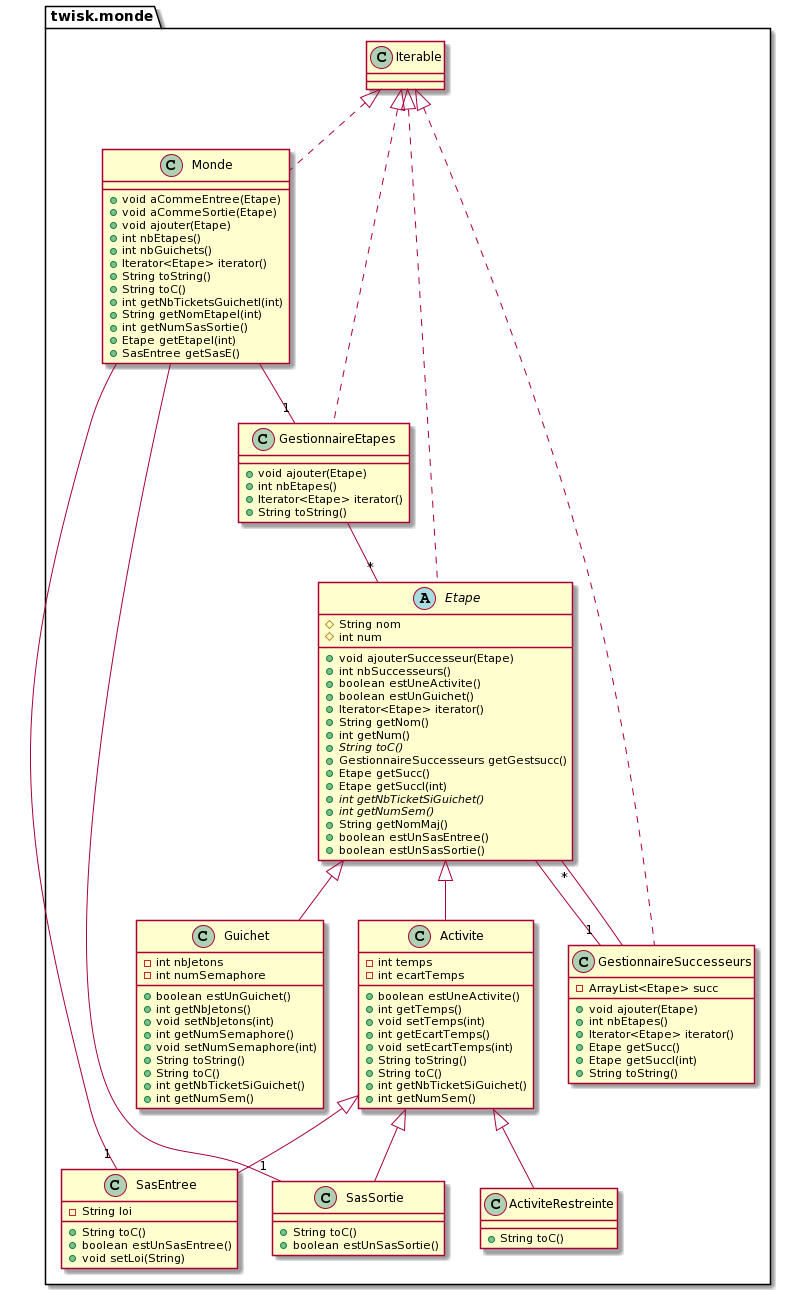

The diagram above was rendered by PlantUML. Its source (embedded in the PNG):
@startuml
class twisk.monde.ActiviteRestreinte {
+ String toC()
}
class twisk.monde.GestionnaireEtapes {
+ void ajouter(Etape)
+ int nbEtapes()
+ Iterator<Etape> iterator()
+ String toString()
}
twisk.monde.GestionnaireEtapes --"*" twisk.monde.Etape
abstract class twisk.monde.Etape {
# String nom
# int num
+ void ajouterSuccesseur(Etape)
+ int nbSuccesseurs()
+ boolean estUneActivite()
+ boolean estUnGuichet()
+ Iterator<Etape> iterator()
+ String getNom()
+ int getNum()
+ {abstract}String toC()
+ GestionnaireSuccesseurs getGestsucc()
+ Etape getSucc()
+ Etape getSuccI(int)
+ {abstract}int getNbTicketSiGuichet()
+ {abstract}int getNumSem()
+ String getNomMaj()
+ boolean estUnSasEntree()
+ boolean estUnSasSortie()
}
twisk.monde.Etape--"1" twisk.monde.GestionnaireSuccesseurs
class twisk.monde.SasEntree {
- String loi
+ String toC()
+ boolean estUnSasEntree()
+ void setLoi(String)
}
class twisk.monde.Activite {
- int temps
- int ecartTemps
+ boolean estUneActivite()
+ int getTemps()
+ void setTemps(int)
+ int getEcartTemps()
+ void setEcartTemps(int)
+ String toString()
+ String toC()
+ int getNbTicketSiGuichet()
+ int getNumSem()
}
class twisk.monde.Guichet {
- int nbJetons
- int numSemaphore
+ boolean estUnGuichet()
+ int getNbJetons()
+ void setNbJetons(int)
+ int getNumSemaphore()
+ void setNumSemaphore(int)
+ String toString()
+ String toC()
+ int getNbTicketSiGuichet()
+ int getNumSem()
}
class twisk.monde.GestionnaireSuccesseurs {
- ArrayList<Etape> succ
+ void ajouter(Etape)
+ int nbEtapes()
+ Iterator<Etape> iterator()
+ Etape getSucc()
+ Etape getSuccI(int)
+ String toString()
}
twisk.monde.GestionnaireSuccesseurs --"*" twisk.monde.Etape
class twisk.monde.Monde {
+ void aCommeEntree(Etape)
+ void aCommeSortie(Etape)
+ void ajouter(Etape)
+ int nbEtapes()
+ int nbGuichets()
+ Iterator<Etape> iterator()
+ String toString()
+ String toC()
+ int getNbTicketsGuichetI(int)
+ String getNomEtapeI(int)
+ int getNumSasSortie()
+ Etape getEtapeI(int)
+ SasEntree getSasE()
}
twisk.monde.Monde--"1" twisk.monde.SasEntree
twisk.monde.Monde--"1" twisk.monde.SasSortie
twisk.monde.Monde--"1" twisk.monde.GestionnaireEtapes
class twisk.monde.SasSortie {
+ String toC()
+ boolean estUnSasSortie()
}


twisk.monde.Activite <|-- twisk.monde.ActiviteRestreinte
twisk.monde.Iterable <|.. twisk.monde.GestionnaireEtapes
twisk.monde.Iterable <|.. twisk.monde.Etape
twisk.monde.Activite <|-- twisk.monde.SasEntree
twisk.monde.Etape <|-- twisk.monde.Activite
twisk.monde.Etape <|-- twisk.monde.Guichet
twisk.monde.Iterable <|.. twisk.monde.GestionnaireSuccesseurs
twisk.monde.Iterable <|.. twisk.monde.Monde
twisk.monde.Activite <|-- twisk.monde.SasSortie
@enduml